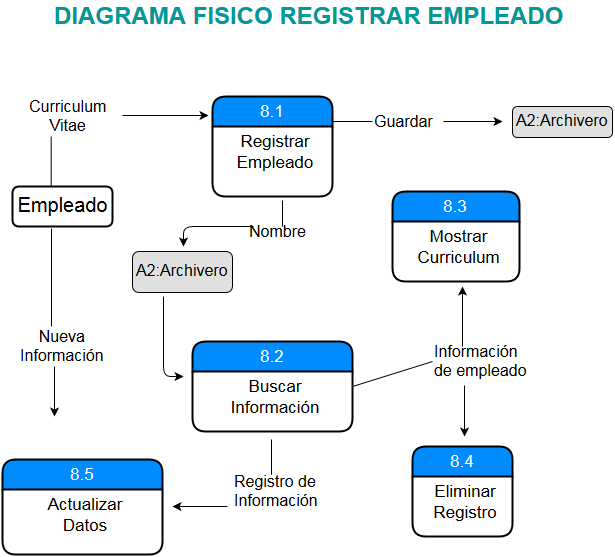

The diagram above was exported from draw.io. Its source (the exported page's mxGraphModel, read from the mxfile embedded in the PNG):
<mxGraphModel dx="1114" dy="614" grid="1" gridSize="10" guides="1" tooltips="1" connect="1" arrows="1" fold="1" page="1" pageScale="1" pageWidth="826" pageHeight="1169" background="#ffffff" math="0" shadow="0">
  <root>
    <mxCell id="0" />
    <mxCell id="1" parent="0" />
    <mxCell id="2" value="8.1" style="swimlane;html=1;childLayout=stackLayout;horizontal=1;startSize=30;horizontalStack=0;fillColor=#008cff;fontColor=#FFFFFF;rounded=1;fontSize=17;fontStyle=0;strokeWidth=2;resizeParent=0;resizeLast=1;shadow=0;dashed=0;align=center;glass=0;comic=0;labelBackgroundColor=none;" parent="1" vertex="1">
      <mxGeometry x="299" y="190" width="120" height="100" as="geometry" />
    </mxCell>
    <mxCell id="3" value="Registrar &lt;br&gt;Empleado&lt;br&gt;" style="whiteSpace=wrap;html=1;align=center;strokeColor=none;fillColor=none;spacingLeft=4;fontSize=17;verticalAlign=top;resizable=0;rotatable=0;part=1;" parent="2" vertex="1">
      <mxGeometry y="30" width="120" height="70" as="geometry" />
    </mxCell>
    <mxCell id="7" value="Empleado" style="strokeWidth=2;whiteSpace=wrap;html=1;align=center;rounded=1;shadow=0;glass=0;comic=0;labelBackgroundColor=none;fillColor=#FFFFFF;gradientColor=none;fontSize=20;fontColor=#000000;" parent="1" vertex="1">
      <mxGeometry x="99" y="280" width="100" height="40" as="geometry" />
    </mxCell>
    <mxCell id="8" value="" style="shape=partialRectangle;top=0;left=0;right=0;bottom=0;html=1;align=left;verticalAlign=top;fillColor=none;spacingLeft=60;spacingRight=4;whiteSpace=wrap;overflow=hidden;rotatable=0;points=[[0,0.5],[1,0.5]];portConstraint=eastwest;dropTarget=0;rounded=1;shadow=0;glass=0;comic=0;labelBackgroundColor=none;strokeColor=#FFFFFF;fontSize=20;fontColor=#000000;" parent="1" vertex="1">
      <mxGeometry x="119" y="230" width="40" height="50" as="geometry" />
    </mxCell>
    <mxCell id="9" value="" style="shape=partialRectangle;fontStyle=1;top=0;left=0;bottom=0;html=1;fillColor=none;align=left;verticalAlign=top;spacingLeft=4;spacingRight=4;whiteSpace=wrap;overflow=hidden;rotatable=0;points=[];portConstraint=eastwest;part=1;" parent="8" vertex="1" connectable="0">
      <mxGeometry width="18.666666666666664" height="50" as="geometry" />
    </mxCell>
    <mxCell id="10" value="Curriculum&lt;br&gt;Vitae&lt;br&gt;" style="text;html=1;resizable=0;points=[];autosize=1;align=center;verticalAlign=top;spacingTop=-4;fontSize=16;fontColor=#000000;" parent="1" vertex="1">
      <mxGeometry x="99" y="190" width="110" height="50" as="geometry" />
    </mxCell>
    <mxCell id="11" value="" style="endArrow=classic;html=1;shadow=0;fontSize=16;fontColor=#000000;" parent="1" edge="1">
      <mxGeometry width="50" height="50" relative="1" as="geometry">
        <mxPoint x="209" y="209" as="sourcePoint" />
        <mxPoint x="295" y="209" as="targetPoint" />
      </mxGeometry>
    </mxCell>
    <mxCell id="12" value="" style="endArrow=classic;html=1;shadow=0;fontSize=16;fontColor=#000000;" parent="1" edge="1">
      <mxGeometry width="50" height="50" relative="1" as="geometry">
        <mxPoint x="340" y="320" as="sourcePoint" />
        <mxPoint x="270" y="340" as="targetPoint" />
        <Array as="points">
          <mxPoint x="270" y="320" />
        </Array>
      </mxGeometry>
    </mxCell>
    <mxCell id="13" value="" style="shape=partialRectangle;top=0;left=0;right=0;bottom=0;html=1;align=left;verticalAlign=top;fillColor=none;spacingLeft=60;spacingRight=4;whiteSpace=wrap;overflow=hidden;rotatable=0;points=[[0,0.5],[1,0.5]];portConstraint=eastwest;dropTarget=0;rounded=1;shadow=0;glass=0;comic=0;labelBackgroundColor=none;strokeColor=#FFFFFF;fontSize=16;fontColor=#000000;" parent="1" vertex="1">
      <mxGeometry x="349" y="294" width="20" height="26" as="geometry" />
    </mxCell>
    <mxCell id="14" value="" style="shape=partialRectangle;fontStyle=1;top=0;left=0;bottom=0;html=1;fillColor=none;align=left;verticalAlign=top;spacingLeft=4;spacingRight=4;whiteSpace=wrap;overflow=hidden;rotatable=0;points=[];portConstraint=eastwest;part=1;" parent="13" vertex="1" connectable="0">
      <mxGeometry width="20" height="26" as="geometry" />
    </mxCell>
    <mxCell id="15" value="Nombre" style="text;html=1;resizable=0;points=[];autosize=1;align=left;verticalAlign=top;spacingTop=-4;fontSize=16;fontColor=#000000;" parent="1" vertex="1">
      <mxGeometry x="334" y="315" width="70" height="20" as="geometry" />
    </mxCell>
    <mxCell id="16" value="" style="line;html=1;strokeWidth=1;fillColor=none;align=left;verticalAlign=middle;spacingTop=-1;spacingLeft=3;spacingRight=3;rotatable=0;labelPosition=right;points=[];portConstraint=eastwest;rounded=1;shadow=0;glass=0;comic=0;labelBackgroundColor=none;fontSize=16;fontColor=#000000;" parent="1" vertex="1">
      <mxGeometry x="419" y="211" width="40" height="8" as="geometry" />
    </mxCell>
    <mxCell id="17" value="Guardar" style="text;html=1;resizable=0;points=[];autosize=1;align=left;verticalAlign=top;spacingTop=-4;fontSize=16;fontColor=#000000;" parent="1" vertex="1">
      <mxGeometry x="459" y="205" width="70" height="20" as="geometry" />
    </mxCell>
    <mxCell id="19" value="" style="endArrow=classic;html=1;shadow=0;fontSize=16;fontColor=#000000;" parent="1" edge="1">
      <mxGeometry width="50" height="50" relative="1" as="geometry">
        <mxPoint x="530" y="215" as="sourcePoint" />
        <mxPoint x="589" y="215" as="targetPoint" />
      </mxGeometry>
    </mxCell>
    <mxCell id="20" value="A2:Archivero" style="text;html=1;align=center;verticalAlign=middle;spacingLeft=4;spacingRight=4;strokeColor=#000000;fillColor=#e0e0e0;rotatable=0;points=[[0,0.5],[1,0.5]];portConstraint=eastwest;rounded=1;shadow=0;glass=0;comic=0;labelBackgroundColor=none;fontSize=16;fontColor=#000000;" parent="1" vertex="1">
      <mxGeometry x="599" y="200" width="100" height="31" as="geometry" />
    </mxCell>
    <mxCell id="21" style="edgeStyle=orthogonalEdgeStyle;rounded=0;html=1;exitX=1;exitY=0.5;entryX=1;entryY=0.5;shadow=0;startSize=15;endArrow=none;endFill=0;endSize=11;jettySize=auto;orthogonalLoop=1;fontSize=16;fontColor=#000000;" parent="1" source="20" target="20" edge="1">
      <mxGeometry relative="1" as="geometry" />
    </mxCell>
    <mxCell id="22" value="8.2" style="swimlane;html=1;childLayout=stackLayout;horizontal=1;startSize=30;horizontalStack=0;fillColor=#008cff;fontColor=#FFFFFF;rounded=1;fontSize=17;fontStyle=0;strokeWidth=2;resizeParent=0;resizeLast=1;shadow=0;dashed=0;align=center;glass=0;comic=0;labelBackgroundColor=none;" parent="1" vertex="1">
      <mxGeometry x="279" y="435" width="160" height="90" as="geometry" />
    </mxCell>
    <mxCell id="23" value="Buscar&lt;br&gt;Información&lt;br&gt;" style="whiteSpace=wrap;html=1;align=center;strokeColor=none;fillColor=none;spacingLeft=4;fontSize=17;verticalAlign=top;resizable=0;rotatable=0;part=1;" parent="22" vertex="1">
      <mxGeometry y="30" width="160" height="60" as="geometry" />
    </mxCell>
    <mxCell id="26" value="A2:Archivero" style="text;html=1;align=center;verticalAlign=middle;spacingLeft=4;spacingRight=4;strokeColor=#000000;fillColor=#e0e0e0;rotatable=0;points=[[0,0.5],[1,0.5]];portConstraint=eastwest;rounded=1;shadow=0;glass=0;comic=0;labelBackgroundColor=none;fontSize=16;fontColor=#000000;" parent="1" vertex="1">
      <mxGeometry x="219" y="345" width="100" height="41" as="geometry" />
    </mxCell>
    <mxCell id="27" value="" style="endArrow=classic;html=1;shadow=0;fontSize=16;fontColor=#000000;" parent="1" edge="1">
      <mxGeometry width="50" height="50" relative="1" as="geometry">
        <mxPoint x="250" y="390" as="sourcePoint" />
        <mxPoint x="270" y="470" as="targetPoint" />
        <Array as="points">
          <mxPoint x="250" y="470" />
        </Array>
      </mxGeometry>
    </mxCell>
    <mxCell id="28" value="" style="endArrow=none;html=1;shadow=0;fontSize=16;fontColor=#000000;exitX=1;exitY=0.25;endFill=0;" parent="1" source="23" edge="1">
      <mxGeometry width="50" height="50" relative="1" as="geometry">
        <mxPoint x="439" y="480" as="sourcePoint" />
        <mxPoint x="519" y="455" as="targetPoint" />
      </mxGeometry>
    </mxCell>
    <mxCell id="29" value="Información&lt;br&gt;de empleado&lt;br&gt;" style="text;html=1;resizable=0;points=[];autosize=1;align=left;verticalAlign=top;spacingTop=-4;fontSize=16;fontColor=#000000;" parent="1" vertex="1">
      <mxGeometry x="519" y="435" width="110" height="40" as="geometry" />
    </mxCell>
    <mxCell id="30" value="" style="endArrow=classic;html=1;shadow=0;fontSize=16;fontColor=#000000;" parent="1" edge="1">
      <mxGeometry width="50" height="50" relative="1" as="geometry">
        <mxPoint x="549" y="440" as="sourcePoint" />
        <mxPoint x="549" y="380" as="targetPoint" />
      </mxGeometry>
    </mxCell>
    <mxCell id="31" value="8.3" style="swimlane;html=1;childLayout=stackLayout;horizontal=1;startSize=30;horizontalStack=0;fillColor=#008cff;fontColor=#FFFFFF;rounded=1;fontSize=17;fontStyle=0;strokeWidth=2;resizeParent=0;resizeLast=1;shadow=0;dashed=0;align=center;glass=0;comic=0;labelBackgroundColor=none;" parent="1" vertex="1">
      <mxGeometry x="479" y="285" width="127" height="90" as="geometry" />
    </mxCell>
    <mxCell id="32" value="Mostrar &lt;br&gt;Curriculum&lt;br&gt;" style="whiteSpace=wrap;html=1;align=center;strokeColor=none;fillColor=none;spacingLeft=4;fontSize=17;verticalAlign=top;resizable=0;rotatable=0;part=1;" parent="31" vertex="1">
      <mxGeometry y="30" width="127" height="60" as="geometry" />
    </mxCell>
    <mxCell id="35" value="" style="endArrow=classic;html=1;shadow=0;fontSize=16;fontColor=#000000;exitX=0.291;exitY=1.1;exitPerimeter=0;" parent="1" source="29" edge="1">
      <mxGeometry width="50" height="50" relative="1" as="geometry">
        <mxPoint x="529" y="520" as="sourcePoint" />
        <mxPoint x="551" y="530" as="targetPoint" />
      </mxGeometry>
    </mxCell>
    <mxCell id="36" value="8.4" style="swimlane;html=1;childLayout=stackLayout;horizontal=1;startSize=30;horizontalStack=0;fillColor=#008cff;fontColor=#FFFFFF;rounded=1;fontSize=17;fontStyle=0;strokeWidth=2;resizeParent=0;resizeLast=1;shadow=0;dashed=0;align=center;glass=0;comic=0;labelBackgroundColor=none;" parent="1" vertex="1">
      <mxGeometry x="499" y="540" width="100" height="90" as="geometry" />
    </mxCell>
    <mxCell id="37" value="Eliminar &lt;br&gt;Registro&lt;br&gt;" style="whiteSpace=wrap;html=1;align=center;strokeColor=none;fillColor=none;spacingLeft=4;fontSize=17;verticalAlign=top;resizable=0;rotatable=0;part=1;" parent="36" vertex="1">
      <mxGeometry y="30" width="100" height="60" as="geometry" />
    </mxCell>
    <mxCell id="38" value="" style="endArrow=none;html=1;shadow=0;fontSize=16;fontColor=#000000;endFill=0;" parent="1" edge="1">
      <mxGeometry width="50" height="50" relative="1" as="geometry">
        <mxPoint x="358" y="533" as="sourcePoint" />
        <mxPoint x="358" y="553" as="targetPoint" />
        <Array as="points">
          <mxPoint x="358" y="573" />
        </Array>
      </mxGeometry>
    </mxCell>
    <mxCell id="39" value="Registro de &lt;br&gt;Información&lt;br&gt;" style="text;html=1;resizable=0;points=[];autosize=1;align=left;verticalAlign=top;spacingTop=-4;fontSize=16;fontColor=#000000;" parent="1" vertex="1">
      <mxGeometry x="319" y="565" width="100" height="40" as="geometry" />
    </mxCell>
    <mxCell id="42" value="8.5" style="swimlane;html=1;childLayout=stackLayout;horizontal=1;startSize=30;horizontalStack=0;fillColor=#008cff;fontColor=#FFFFFF;rounded=1;fontSize=17;fontStyle=0;strokeWidth=2;resizeParent=0;resizeLast=1;shadow=0;dashed=0;align=center;glass=0;comic=0;labelBackgroundColor=none;" parent="1" vertex="1">
      <mxGeometry x="89" y="553" width="160" height="95" as="geometry" />
    </mxCell>
    <mxCell id="43" value="Actualizar &lt;br&gt;Datos&lt;br&gt;" style="whiteSpace=wrap;html=1;align=center;strokeColor=none;fillColor=none;spacingLeft=4;fontSize=17;verticalAlign=top;resizable=0;rotatable=0;part=1;" parent="42" vertex="1">
      <mxGeometry y="30" width="160" height="65" as="geometry" />
    </mxCell>
    <mxCell id="46" value="" style="endArrow=none;html=1;shadow=0;fontSize=16;fontColor=#000000;exitX=0.39;exitY=1.05;exitPerimeter=0;endFill=0;" parent="1" source="7" edge="1">
      <mxGeometry width="50" height="50" relative="1" as="geometry">
        <mxPoint x="99" y="370" as="sourcePoint" />
        <mxPoint x="138" y="420" as="targetPoint" />
      </mxGeometry>
    </mxCell>
    <mxCell id="47" value="Nueva &lt;br&gt;Información&lt;br&gt;" style="text;html=1;resizable=0;points=[];autosize=1;align=center;verticalAlign=top;spacingTop=-4;fontSize=16;fontColor=#000000;" parent="1" vertex="1">
      <mxGeometry x="99" y="420" width="100" height="40" as="geometry" />
    </mxCell>
    <mxCell id="48" value="" style="endArrow=classic;html=1;shadow=0;fontSize=16;fontColor=#000000;exitX=0.42;exitY=1;exitPerimeter=0;" parent="1" source="47" edge="1">
      <mxGeometry width="50" height="50" relative="1" as="geometry">
        <mxPoint x="129" y="510" as="sourcePoint" />
        <mxPoint x="141" y="510" as="targetPoint" />
      </mxGeometry>
    </mxCell>
    <mxCell id="49" value="" style="endArrow=classic;html=1;shadow=0;fontSize=16;fontColor=#000000;" parent="1" edge="1">
      <mxGeometry width="50" height="50" relative="1" as="geometry">
        <mxPoint x="314" y="600" as="sourcePoint" />
        <mxPoint x="259" y="600" as="targetPoint" />
      </mxGeometry>
    </mxCell>
    <mxCell id="51" value="DIAGRAMA FISICO REGISTRAR EMPLEADO" style="text;html=1;resizable=0;points=[];autosize=1;align=left;verticalAlign=top;spacingTop=-4;fontSize=24;fontColor=#009999;fontStyle=1" vertex="1" parent="1">
      <mxGeometry x="139" y="95" width="520" height="30" as="geometry" />
    </mxCell>
  </root>
</mxGraphModel>